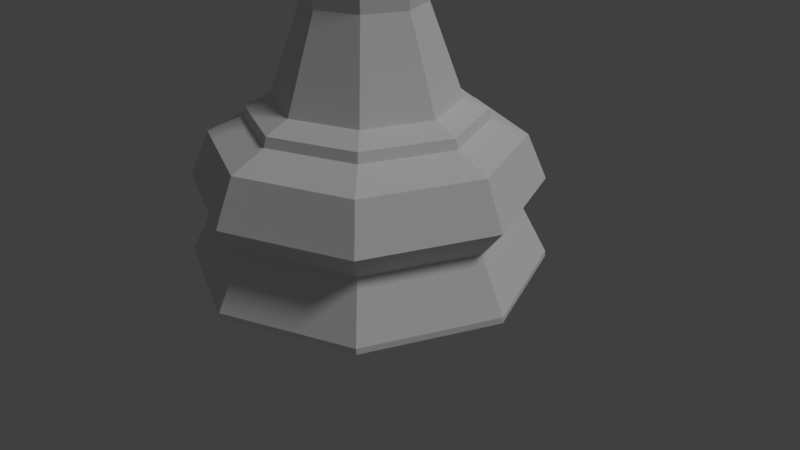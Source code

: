 # Source: LP_King.blend  (saved by Blender 2.79.0; exported with 4.5.12 LTS)
import bpy
from mathutils import Matrix  # noqa: F401  (used for matrix-valued properties, if any)

bpy.ops.wm.read_factory_settings(use_empty=True)
scene = bpy.context.scene
scene.name = 'Scene'

# ---- collections
col_collection_1 = bpy.data.collections.new('Collection 1'); scene.collection.children.link(col_collection_1)

# ---- world
world_world = bpy.data.worlds.new('World'); scene.world = world_world
world_world.color = (0.05088, 0.05088, 0.05088)
world_world.use_sun_shadow = False
world_world.sun_shadow_jitter_overblur = 0.0
world_world.cycles.sampling_method = 'MANUAL'

# ---- cameras
cam_camera = bpy.data.cameras.new('Camera')
cam_camera.clip_end = 100.0
cam_camera.lens = 35.0
cam_camera.sensor_width = 32.0
cam_camera.sensor_height = 18.0
cam_camera.ortho_scale = 7.314
cam_camera.dof.focus_distance = 0.0
cam_camera.dof.aperture_fstop = 128.0

# ---- lights
light_lamp = bpy.data.lights.new('Lamp', 'SUN')
light_lamp.transmission_factor = 0.0
light_lamp.cutoff_distance = 30.0
light_lamp.angle = 0.1993
light_lamp.energy = 1.0
light_lamp.shadow_buffer_clip_start = 1.001
light_lamp.shadow_soft_size = 0.1
light_lamp.shadow_cascade_max_distance = 1000.0

# ---- meshes
me_sphere = bpy.data.meshes.new('Sphere')
me_sphere.from_pydata([(-2.704e-08, 0.137, 7.742), (-2.704e-08, 0.2168, 7.013), (0.1935, 0.09687, 7.742), (0.3061, 0.1533, 7.013), (0.2736, 8.312e-07, 7.742), (0.4329, 8.357e-07, 7.013), (0.3061, 8.292e-07, 6.86), (0.1935, -0.09687, 7.742), (0.3061, -0.1533, 7.013), (-1.465e-08, -0.137, 7.742), (-2.608e-08, -0.2168, 7.013), (-5.38e-08, 8.154e-07, 7.892), (-0.1935, -0.09687, 7.742), (-0.3061, -0.1533, 7.013), (-0.2736, 8.312e-07, 7.742), (-0.4329, 8.357e-07, 7.013), (-0.3061, 8.292e-07, 6.86), (-0.1935, 0.09687, 7.742), (-0.3061, 0.1533, 7.013), (-1.36e-07, -0.6515, 2.873), (-0.6515, 5.048e-07, 2.873), (0.4607, 0.4607, 2.873), (-0.4607, -0.4607, 2.873), (-2.98e-08, 2.0, -2.384e-07), (5.955e-08, 1.021, 1.874), (1.414, 1.414, -2.384e-07), (0.7221, 0.7221, 1.874), (2.0, -3.889e-07, -2.384e-07), (1.021, -1.614e-07, 1.874), (1.414, -1.414, -2.384e-07), (0.7221, -0.7221, 1.874), (-6.812e-07, -2.0, -2.384e-07), (-2.603e-07, -1.021, 1.874), (-1.414, -1.414, -2.384e-07), (-0.7221, -0.7221, 1.874), (-2.0, 1.391e-06, -2.384e-07), (-1.021, 7.549e-07, 1.874), (-1.414, 1.414, -2.384e-07), (-0.7221, 0.7221, 1.874), (3.707e-09, 1.716, 1.472), (5.042e-08, 1.322, 1.649), (0.9347, 0.9347, 1.649), (1.214, 1.214, 1.472), (1.322, -2.145e-07, 1.649), (1.716, -3.16e-07, 1.472), (0.9347, -0.9347, 1.649), (1.214, -1.214, 1.472), (-3.806e-07, -1.322, 1.649), (-5.558e-07, -1.716, 1.472), (-0.9347, -0.9347, 1.649), (-1.214, -1.214, 1.472), (-1.322, 9.622e-07, 1.649), (-1.716, 1.212e-06, 1.472), (-0.9347, 0.9347, 1.649), (-1.214, 1.214, 1.472), (5.23e-09, 1.689, 0.6537), (-2.98e-08, 2.0, 0.06707), (1.414, 1.414, 0.06707), (1.194, 1.194, 0.6537), (2.0, -3.889e-07, 0.06707), (1.689, -3.101e-07, 0.6537), (1.414, -1.414, 0.06707), (1.194, -1.194, 0.6537), (-6.812e-07, -2.0, 0.06707), (-5.451e-07, -1.689, 0.6537), (-1.414, -1.414, 0.06707), (-1.194, -1.194, 0.6537), (-2.0, 1.391e-06, 0.06707), (-1.689, 1.193e-06, 0.6537), (-1.414, 1.414, 0.06707), (-1.194, 1.194, 0.6537), (4.795e-08, 1.267, 4.993), (-2.269e-08, 1.939, 0.9661), (0.8958, -0.8958, 4.993), (1.371, 1.371, 0.9661), (1.267, -2.164e-07, 4.993), (1.939, -3.732e-07, 0.9661), (0.8958, 0.8958, 4.993), (1.371, -1.371, 0.9661), (-0.8958, -0.8958, 4.993), (-6.543e-07, -1.939, 0.9661), (-3.493e-07, -1.267, 4.993), (-1.371, -1.371, 0.9661), (-0.8958, 0.8958, 4.993), (-1.939, 1.353e-06, 0.9661), (-1.267, 9.203e-07, 4.993), (-1.371, 1.371, 0.9661), (0.4908, -0.4908, 4.816), (0.6942, -8.764e-08, 4.816), (0.4908, 0.4908, 4.816), (6.26e-08, 0.6942, 4.816), (-1.552e-07, -0.6942, 4.816), (-0.4908, -0.4908, 4.816), (-0.4908, 0.4908, 4.816), (-0.6942, 5.353e-07, 4.816), (4.839e-08, 1.293, 1.758), (0.9139, 0.9139, 1.758), (1.293, -2.037e-07, 1.758), (0.9139, -0.9139, 1.758), (-3.725e-07, -1.293, 1.758), (-0.9139, -0.9139, 1.758), (-1.293, 9.467e-07, 1.758), (-0.9139, 0.9139, 1.758), (0.7541, 0.7541, 5.099), (1.066, -1.751e-07, 5.099), (-2.588e-07, -1.066, 5.099), (-0.7541, -0.7541, 5.099), (-1.066, 7.819e-07, 5.099), (-0.7541, 0.7541, 5.099), (7.514e-08, 1.066, 5.099), (0.7541, -0.7541, 5.099), (0.5871, 0.5871, 5.371), (0.8304, -1.191e-07, 5.371), (-1.822e-07, -0.8304, 5.371), (-0.5871, -0.5871, 5.371), (-0.8304, 6.26e-07, 5.371), (-0.5871, 0.5871, 5.371), (7.78e-08, 0.8304, 5.371), (0.5871, -0.5871, 5.371), (0.6628, 0.6628, 5.317), (0.9373, -1.447e-07, 5.317), (7.585e-08, 0.9373, 5.317), (0.6628, -0.6628, 5.317), (-0.9373, 6.965e-07, 5.317), (-0.6628, 0.6628, 5.317), (-2.177e-07, -0.9373, 5.317), (-0.6628, -0.6628, 5.317), (-0.4607, 0.4607, 2.873), (0.6515, -7.99e-08, 2.873), (0.4607, -0.4607, 2.873), (6.82e-08, 0.6515, 2.873), (0.91, 0.91, 6.63), (1.287, -2.256e-07, 6.63), (-3.275e-07, -1.287, 6.63), (-0.91, -0.91, 6.63), (-1.287, 9.292e-07, 6.63), (-0.91, 0.91, 6.63), (7.551e-08, 1.287, 6.63), (0.91, -0.91, 6.63), (0.5871, -0.5871, 5.371), (7.78e-08, 0.8304, 5.371), (-0.5871, 0.5871, 5.371), (-0.8304, 6.26e-07, 5.371), (-0.5871, -0.5871, 5.371), (-1.822e-07, -0.8304, 5.371), (0.8304, -1.191e-07, 5.371), (0.5871, 0.5871, 5.371), (-0.2466, 0.07192, 6.86), (-0.2182, 0.1092, 6.863), (-0.2466, -0.07192, 6.86), (-0.2182, -0.1092, 6.863), (-0.2906, 8.292e-07, 6.857), (-2.704e-08, 0.1639, 6.886), (-1.534e-08, -0.1639, 6.886), (-0.1338, -0.1338, 6.88), (-0.1338, 0.1338, 6.88), (0.1338, 0.1338, 6.88), (0.1338, -0.1338, 6.88), (0.2466, 0.07192, 6.86), (0.2182, 0.1092, 6.863), (0.2906, 8.292e-07, 6.857), (0.2466, -0.07192, 6.86), (0.2182, -0.1092, 6.863), (-2.704e-08, 0.163, 7.142), (0.2302, 0.1153, 7.142), (0.3256, 8.371e-07, 7.142), (0.2302, -0.1153, 7.142), (-2.424e-08, -0.163, 7.142), (-0.2302, -0.1153, 7.142), (-0.3256, 8.371e-07, 7.142), (-0.2302, 0.1153, 7.142), (-2.704e-08, 0.1403, 7.666), (-2.704e-08, 0.1455, 7.546), (-2.704e-08, 0.1507, 7.426), (-2.704e-08, 0.1559, 7.306), (0.1982, 0.09921, 7.666), (0.2055, 0.1029, 7.546), (0.2129, 0.1066, 7.426), (0.2202, 0.1103, 7.306), (0.2802, 8.32e-07, 7.666), (0.2906, 8.331e-07, 7.546), (0.301, 8.343e-07, 7.426), (0.3114, 8.355e-07, 7.306), (0.1982, -0.09921, 7.666), (0.2055, -0.1029, 7.546), (0.2129, -0.1066, 7.426), (0.2202, -0.1103, 7.306), (-1.587e-08, -0.1403, 7.666), (-1.779e-08, -0.1455, 7.546), (-1.971e-08, -0.1507, 7.426), (-2.162e-08, -0.1559, 7.306), (-0.1982, -0.09921, 7.666), (-0.2055, -0.1029, 7.546), (-0.2129, -0.1066, 7.426), (-0.2202, -0.1103, 7.306), (-0.2802, 8.32e-07, 7.666), (-0.2906, 8.331e-07, 7.546), (-0.301, 8.343e-07, 7.426), (-0.3114, 8.355e-07, 7.306), (-0.1982, 0.09921, 7.666), (-0.2055, 0.1029, 7.546), (-0.2129, 0.1066, 7.426), (-0.2202, 0.1103, 7.306), (0.1982, 0.09921, 7.628), (0.2055, 0.1029, 7.546), (0.2129, 0.1066, 7.426), (0.2202, 0.1103, 7.324), (0.2802, 8.32e-07, 7.628), (0.2906, 8.331e-07, 7.546), (0.301, 8.343e-07, 7.426), (0.3114, 8.355e-07, 7.324), (-0.2802, 8.32e-07, 7.628), (-0.2906, 8.331e-07, 7.546), (-0.301, 8.343e-07, 7.426), (-0.3114, 8.355e-07, 7.324), (-0.1982, 0.09921, 7.628), (-0.2055, 0.1029, 7.546), (-0.2129, 0.1066, 7.426), (-0.2202, 0.1103, 7.324), (0.2898, 0.175, 7.674), (0.2971, 0.1787, 7.554), (0.3045, 0.1824, 7.434), (0.3118, 0.186, 7.314), (0.3718, 0.07578, 7.674), (0.3822, 0.07578, 7.554), (0.3926, 0.07578, 7.434), (0.403, 0.07578, 7.314), (-0.3718, 0.07578, 7.674), (-0.3822, 0.07578, 7.554), (-0.3926, 0.07578, 7.434), (-0.403, 0.07578, 7.314), (-0.2898, 0.175, 7.674), (-0.2971, 0.1787, 7.554), (-0.3045, 0.1824, 7.434), (-0.3118, 0.186, 7.314), (-3.118e-08, 0.1844, 7.214), (0.2604, 0.1304, 7.214), (0.3682, 8.367e-07, 7.214), (0.2604, -0.1304, 7.214), (-2.663e-08, -0.1844, 7.214), (-0.2604, -0.1304, 7.214), (-0.3682, 8.367e-07, 7.214), (-0.2604, 0.1304, 7.214), (-2.872e-08, 0.1472, 7.704), (0.2079, 0.1041, 7.704), (0.2941, 8.314e-07, 7.704), (0.2079, -0.1041, 7.704), (-1.621e-08, -0.1472, 7.704), (-0.2079, -0.1041, 7.704), (-0.2941, 8.314e-07, 7.704), (-0.2079, 0.1041, 7.704)], [], [(0, 11, 2), (243, 0, 2, 244), (244, 2, 4, 245), (2, 11, 4), (4, 11, 7), (245, 4, 7, 246), (6, 5, 8, 162, 161), (7, 11, 9), (246, 7, 9, 247), (9, 11, 12), (247, 9, 12, 248), (12, 11, 14), (248, 12, 14, 249), (16, 15, 18, 148, 147), (14, 11, 17), (249, 14, 17, 250), (17, 11, 0), (250, 17, 0, 243), (101, 36, 38, 102), (100, 34, 36, 101), (99, 32, 34, 100), (98, 30, 32, 99), (97, 28, 30, 98), (96, 26, 28, 97), (95, 24, 26, 96), (102, 38, 24, 95), (51, 101, 102, 53), (49, 100, 101, 51), (47, 99, 100, 49), (45, 98, 99, 47), (43, 97, 98, 45), (41, 96, 97, 43), (40, 95, 96, 41), (53, 102, 95, 40), (52, 51, 53, 54), (50, 49, 51, 52), (48, 47, 49, 50), (46, 45, 47, 48), (44, 43, 45, 46), (42, 41, 43, 44), (39, 40, 41, 42), (54, 53, 40, 39), (84, 52, 54, 86), (82, 50, 52, 84), (80, 48, 50, 82), (78, 46, 48, 80), (76, 44, 46, 78), (74, 42, 44, 76), (72, 39, 42, 74), (86, 54, 39, 72), (87, 88, 75, 73), (129, 128, 88, 87), (127, 20, 94, 93), (130, 127, 93, 90), (89, 90, 71, 77), (93, 94, 85, 83), (92, 91, 81, 79), (91, 87, 73, 81), (128, 21, 89, 88), (19, 129, 87, 91), (20, 22, 92, 94), (21, 130, 90, 89), (79, 81, 105, 106), (94, 92, 79, 85), (88, 89, 77, 75), (90, 93, 83, 71), (84, 68, 66, 82), (82, 66, 64, 80), (80, 64, 62, 78), (78, 62, 60, 76), (76, 60, 58, 74), (74, 58, 55, 72), (22, 19, 91, 92), (37, 23, 25, 27, 29, 31, 33, 35), (72, 55, 70, 86), (86, 70, 68, 84), (67, 68, 70, 69), (65, 66, 68, 67), (63, 64, 66, 65), (61, 62, 64, 63), (59, 60, 62, 61), (57, 58, 60, 59), (56, 55, 58, 57), (69, 70, 55, 56), (35, 67, 69, 37), (33, 65, 67, 35), (31, 63, 65, 33), (29, 61, 63, 31), (27, 59, 61, 29), (25, 57, 59, 27), (23, 56, 57, 25), (37, 69, 56, 23), (120, 119, 111, 112), (71, 83, 108, 109), (77, 71, 109, 103), (81, 73, 110, 105), (75, 77, 103, 104), (85, 79, 106, 107), (73, 75, 104, 110), (83, 85, 107, 108), (119, 121, 117, 111), (122, 120, 112, 118), (124, 123, 115, 116), (126, 125, 113, 114), (125, 122, 118, 113), (121, 124, 116, 117), (123, 126, 114, 115), (107, 106, 126, 123), (109, 108, 124, 121), (105, 110, 122, 125), (106, 105, 125, 126), (108, 107, 123, 124), (110, 104, 120, 122), (103, 109, 121, 119), (104, 103, 119, 120), (34, 32, 19, 22), (26, 24, 130, 21), (36, 34, 22, 20), (32, 30, 129, 19), (28, 26, 21, 128), (24, 38, 127, 130), (38, 36, 20, 127), (30, 28, 128, 129), (113, 118, 139, 144), (112, 111, 146, 145), (115, 114, 143, 142), (137, 136, 155, 152), (118, 112, 145, 139), (111, 117, 140, 146), (114, 113, 144, 143), (116, 115, 142, 141), (117, 116, 141, 140), (135, 134, 154, 150, 149, 151), (133, 138, 157, 153), (136, 135, 151, 147, 148, 155), (134, 133, 153, 154), (131, 137, 152, 156), (132, 131, 156, 159, 158, 160), (138, 132, 160, 161, 162, 157), (146, 140, 137, 131), (143, 144, 133, 134), (139, 145, 132, 138), (142, 143, 134, 135), (140, 141, 136, 137), (141, 142, 135, 136), (144, 139, 138, 133), (145, 146, 131, 132), (158, 159, 3, 5, 6), (149, 150, 13, 15, 16), (152, 155, 148, 18, 1), (161, 160, 6), (151, 149, 16), (159, 156, 152, 1, 3), (150, 154, 153, 10, 13), (147, 151, 16), (153, 157, 162, 8, 10), (160, 158, 6), (18, 170, 163, 1), (15, 169, 170, 18), (13, 168, 169, 15), (10, 167, 168, 13), (8, 166, 167, 10), (5, 165, 166, 8), (3, 164, 165, 5), (1, 163, 164, 3), (242, 202, 174, 235), (202, 201, 173, 174), (201, 200, 172, 173), (200, 199, 171, 172), (241, 198, 202, 242), (200, 201, 217, 216), (175, 179, 207, 203), (178, 177, 205, 206), (240, 194, 198, 241), (194, 193, 197, 198), (193, 192, 196, 197), (192, 191, 195, 196), (239, 190, 194, 240), (190, 189, 193, 194), (189, 188, 192, 193), (188, 187, 191, 192), (238, 186, 190, 239), (186, 185, 189, 190), (185, 184, 188, 189), (184, 183, 187, 188), (237, 182, 186, 238), (182, 181, 185, 186), (181, 180, 184, 185), (180, 179, 183, 184), (236, 178, 182, 237), (199, 200, 216, 215), (202, 198, 214, 218), (177, 176, 204, 205), (235, 174, 178, 236), (174, 173, 177, 178), (173, 172, 176, 177), (172, 171, 175, 176), (216, 217, 233, 232), (206, 205, 221, 222), (215, 216, 232, 231), (210, 206, 222, 226), (205, 204, 220, 221), (214, 213, 229, 230), (201, 202, 218, 217), (179, 180, 208, 207), (195, 199, 215, 211), (180, 181, 209, 208), (196, 195, 211, 212), (181, 182, 210, 209), (197, 196, 212, 213), (182, 178, 206, 210), (198, 197, 213, 214), (176, 175, 203, 204), (230, 229, 233, 234), (229, 228, 232, 233), (228, 227, 231, 232), (222, 221, 225, 226), (221, 220, 224, 225), (220, 219, 223, 224), (207, 208, 224, 223), (217, 218, 234, 233), (208, 209, 225, 224), (203, 207, 223, 219), (218, 214, 230, 234), (209, 210, 226, 225), (212, 211, 227, 228), (213, 212, 228, 229), (204, 203, 219, 220), (211, 215, 231, 227), (163, 235, 236, 164), (164, 236, 237, 165), (165, 237, 238, 166), (166, 238, 239, 167), (167, 239, 240, 168), (168, 240, 241, 169), (169, 241, 242, 170), (170, 242, 235, 163), (199, 250, 243, 171), (195, 249, 250, 199), (191, 248, 249, 195), (187, 247, 248, 191), (183, 246, 247, 187), (179, 245, 246, 183), (175, 244, 245, 179), (171, 243, 244, 175)])
me_sphere.use_remesh_preserve_volume = False
me_sphere.use_remesh_preserve_attributes = False
me_sphere.use_mirror_vertex_groups = False
me_sphere.update()

# ---- objects
ob_lamp = bpy.data.objects.new('Lamp', light_lamp)
ob_lp_king = bpy.data.objects.new('LP King', me_sphere)
ob_camera = bpy.data.objects.new('Camera', cam_camera)

# ---- transforms, parenting, visibility, modifiers, constraints
ob_lamp.location = (4.076, 1.005, 5.904)
ob_lamp.rotation_euler = (0.6503, 0.05522, 1.866)
ob_lamp.lock_rotations_4d = False
ob_lamp.empty_display_type = 'ARROWS'
ob_lamp.color = (0.0, 0.0, 0.0, 0.0)
ob_lamp.lineart.crease_threshold = 0.0
ob_lp_king.location = (3.042e-08, 0.0, 0.0)
ob_lp_king.scale = (1.125, 1.125, 1.125)
ob_lp_king.lineart.crease_threshold = 0.0
ob_camera.location = (7.481, -6.508, 5.344)
ob_camera.rotation_euler = (1.109, 0.0, 0.8149)
ob_camera.lock_rotations_4d = False
ob_camera.empty_display_type = 'ARROWS'
ob_camera.color = (0.0, 0.0, 0.0, 0.0)
ob_camera.display_type = 'WIRE'
ob_camera.lineart.crease_threshold = 0.0

# ---- collection membership
col_collection_1.objects.link(ob_lamp)
col_collection_1.objects.link(ob_lp_king)
col_collection_1.objects.link(ob_camera)

# ---- scene / render settings (as saved in the file)
scene.camera = ob_camera
scene.frame_start = 1; scene.frame_end = 250; scene.frame_set(0)
scene.render.engine = 'BLENDER_EEVEE_NEXT'
scene.render.resolution_percentage = 50
scene.render.dither_intensity = 0.0
scene.cycles.use_denoising = False
scene.cycles.samples = 128
scene.cycles.sampling_pattern = 'TABULATED_SOBOL'
scene.cycles.use_adaptive_sampling = False
scene.cycles.use_light_tree = False
scene.cycles.blur_glossy = 0.0
scene.cycles.sample_clamp_indirect = 0.0
scene.view_settings.view_transform = 'Standard'
bpy.context.view_layer.update()
